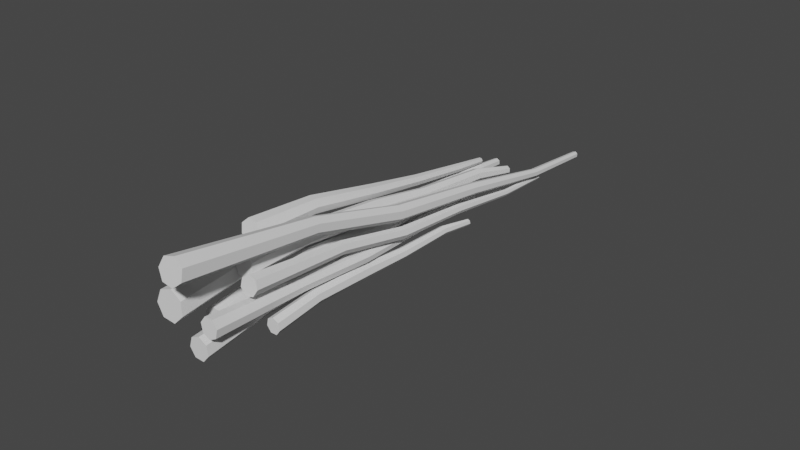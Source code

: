 # Source: SM_CampfireSticks_001.blend  (saved by Blender 2.80.37; exported with 4.5.12 LTS)
import bpy
from mathutils import Matrix  # noqa: F401  (used for matrix-valued properties, if any)

bpy.ops.wm.read_factory_settings(use_empty=True)
scene = bpy.context.scene
scene.name = 'Scene'

# ---- collections
col_collection = bpy.data.collections.new('Collection'); scene.collection.children.link(col_collection)

# ---- materials (node trees are filled in below, after node groups)
mat_stick = bpy.data.materials.new('Stick')
mat_stick.alpha_threshold = 0.0
mat_stick.use_transparent_shadow = False
mat_stick.roughness = 0.5

# ---- node groups
ng_auto_smooth = bpy.data.node_groups.new('Auto Smooth', 'GeometryNodeTree')
_s = ng_auto_smooth.interface.new_socket(name='Geometry', in_out='OUTPUT', socket_type='NodeSocketGeometry')
_s = ng_auto_smooth.interface.new_socket(name='Geometry', in_out='INPUT', socket_type='NodeSocketGeometry')
_s = ng_auto_smooth.interface.new_socket(name='Angle', in_out='INPUT', socket_type='NodeSocketFloat')
_s.subtype = 'ANGLE'
_s.min_value = 0.0
_s.max_value = 3.142
ng_auto_smooth.is_modifier = True
_N = ng_auto_smooth.nodes; _L = ng_auto_smooth.links
n0 = _N.new('NodeGroupOutput'); n0.name = 'Group Output'; n0.location = (480, -100)
n1 = _N.new('NodeGroupInput'); n1.name = 'Group Input'; n1.location = (-420, -300)
n2 = _N.new('NodeGroupInput'); n2.name = 'Group Input.001'; n2.location = (-60, -100)
n3 = _N.new('GeometryNodeSetShadeSmooth'); n3.name = 'Set Shade Smooth'; n3.location = (120, -100)
n3.domain = 'EDGE'
n4 = _N.new('GeometryNodeSetShadeSmooth'); n4.name = 'Set Shade Smooth.001'; n4.location = (300, -100)
n5 = _N.new('GeometryNodeInputMeshEdgeAngle'); n5.name = 'Edge Angle'; n5.location = (-420, -220)
n6 = _N.new('GeometryNodeInputEdgeSmooth'); n6.name = 'Is Edge Smooth'; n6.location = (-60, -160)
n7 = _N.new('GeometryNodeInputShadeSmooth'); n7.name = 'Is Face Smooth'; n7.location = (-240, -340)
n8 = _N.new('FunctionNodeBooleanMath'); n8.name = 'Boolean Math'; n8.location = (-60, -220)
n9 = _N.new('FunctionNodeCompare'); n9.name = 'Compare'; n9.location = (-240, -180)
n9.operation = 'LESS_EQUAL'
_L.new(n5.outputs[0], n9.inputs[0])
_L.new(n4.outputs[0], n0.inputs[0])
_L.new(n1.outputs[1], n9.inputs[1])
_L.new(n9.outputs[0], n8.inputs[0])
_L.new(n7.outputs[0], n8.inputs[1])
_L.new(n2.outputs[0], n3.inputs[0])
_L.new(n6.outputs[0], n3.inputs[1])
_L.new(n3.outputs[0], n4.inputs[0])
_L.new(n8.outputs[0], n3.inputs[2])
n0.is_active_output = True

# ---- material node trees

# ---- world
world_world = bpy.data.worlds.new('World'); scene.world = world_world
world_world.color = (0.05088, 0.05088, 0.05088)
world_world.use_sun_shadow = False
world_world.sun_shadow_jitter_overblur = 0.0

# ---- meshes
me_circle_020 = bpy.data.meshes.new('Circle.020')
me_circle_020.from_pydata([(-0.01143, 1.24, 5.096), (-0.2037, 0.9985, 5.096), (-0.5121, 0.9985, 5.096), (-0.7043, 1.24, 5.096), (-0.6357, 1.54, 5.096), (-0.3579, 1.674, 5.096), (-0.08005, 1.54, 5.096), (-0.5088, 1.577, 1.565), (-0.7003, 1.484, 1.565), (-0.7476, 1.277, 1.565), (-0.6151, 1.111, 1.565), (-0.4025, 1.111, 1.565), (-0.27, 1.277, 1.565), (-0.3173, 1.484, 1.565), (-0.2732, 1.57, -0.9287), (-0.4515, 1.484, -0.9287), (-0.4955, 1.291, -0.9287), (-0.3721, 1.137, -0.9287), (-0.1743, 1.137, -0.9287), (-0.05092, 1.291, -0.9287), (-0.09494, 1.484, -0.9287), (-0.3623, 1.634, -3.56), (-0.5008, 1.567, -3.56), (-0.535, 1.417, -3.56), (-0.4392, 1.297, -3.56), (-0.2855, 1.297, -3.56), (-0.1897, 1.417, -3.56), (-0.2239, 1.567, -3.56), (-0.3329, 1.583, -6.174), (-0.4313, 1.535, -6.174), (-0.4556, 1.429, -6.174), (-0.3875, 1.343, -6.174), (-0.2783, 1.343, -6.174), (-0.2102, 1.429, -6.174), (-0.2345, 1.535, -6.174), (-0.5387, 1.446, -8.406), (-0.6189, 1.407, -8.406), (-0.6388, 1.32, -8.406), (-0.5832, 1.251, -8.406), (-0.4942, 1.251, -8.406), (-0.4387, 1.32, -8.406), (-0.4585, 1.407, -8.406), (-0.3579, 1.319, 5.096), (-0.358, 1.319, 5.096), (-0.358, 1.319, 5.096), (-0.3579, 1.319, 5.096), (-0.3578, 1.319, 5.096), (-0.3578, 1.319, 5.096), (-0.3578, 1.319, 5.096), (-0.5387, 1.343, -8.406), (-2.496, 1.115, 3.82), (-2.524, 0.7818, 3.827), (-2.259, 0.5582, 3.833), (-1.902, 0.6123, 3.833), (-1.722, 0.9034, 3.827), (-1.854, 1.212, 3.82), (-2.198, 1.306, 3.817), (-2.534, 1.347, 1.608), (-2.555, 1.082, 1.614), (-2.345, 0.9047, 1.618), (-2.062, 0.9477, 1.618), (-1.918, 1.179, 1.614), (-2.023, 1.425, 1.608), (-2.297, 1.499, 1.606), (-2.368, 1.151, -1.028), (-2.386, 0.9375, -1.023), (-2.216, 0.794, -1.02), (-1.987, 0.8288, -1.02), (-1.871, 1.016, -1.023), (-1.956, 1.214, -1.028), (-2.177, 1.274, -1.03), (-2.306, 0.8671, -3.341), (-2.32, 0.7012, -3.337), (-2.188, 0.5897, -3.334), (-2.01, 0.6167, -3.334), (-1.92, 0.7618, -3.337), (-1.986, 0.9157, -3.34), (-2.157, 0.9625, -3.342), (-2.238, 0.8418, -5.486), (-2.249, 0.7054, -5.483), (-2.141, 0.6138, -5.48), (-1.995, 0.636, -5.48), (-1.921, 0.7552, -5.482), (-1.975, 0.8818, -5.485), (-2.116, 0.9203, -5.487), (-2.248, 0.6869, -6.974), (-2.256, 0.5908, -6.972), (-2.179, 0.5262, -6.971), (-2.076, 0.5418, -6.971), (-2.024, 0.6259, -6.972), (-2.062, 0.7151, -6.974), (-2.162, 0.7423, -6.975), (-2.137, 0.9271, 3.825), (-2.137, 0.927, 3.825), (-2.137, 0.9269, 3.825), (-2.136, 0.9269, 3.825), (-2.136, 0.927, 3.825), (-2.136, 0.9271, 3.825), (-2.137, 0.9271, 3.825), (-2.144, 0.6327, -6.973), (-0.483, 1.028, 3.477), (-0.2494, 0.9147, 3.459), (-0.2088, 0.6829, 3.456), (-0.3918, 0.5075, 3.471), (-0.6605, 0.5205, 3.493), (-0.8127, 0.7121, 3.505), (-0.7337, 0.9381, 3.498), (-1.116, 0.6144, 1.81), (-0.9798, 0.4425, 1.799), (-0.7386, 0.4308, 1.78), (-0.5745, 0.5882, 1.766), (-0.6109, 0.7961, 1.769), (-0.8205, 0.898, 1.785), (-1.045, 0.8171, 1.804), (-1.2, 0.5317, -0.3942), (-1.061, 0.3563, -0.405), (-0.8148, 0.3444, -0.4246), (-0.6473, 0.505, -0.4384), (-0.6845, 0.7171, -0.4359), (-0.8983, 0.8211, -0.4191), (-1.128, 0.7386, -0.4005), (-1.227, 0.5842, -2.036), (-1.119, 0.4479, -2.044), (-0.928, 0.4387, -2.059), (-0.7979, 0.5634, -2.07), (-0.8268, 0.7281, -2.068), (-0.9929, 0.8089, -2.055), (-1.171, 0.7448, -2.041), (-1.51, 0.673, -3.922), (-1.421, 0.561, -3.929), (-1.264, 0.5534, -3.941), (-1.157, 0.656, -3.95), (-1.18, 0.7914, -3.948), (-1.317, 0.8578, -3.938), (-1.463, 0.8051, -3.926), (-1.45, 0.7969, -5.121), (-1.388, 0.7179, -5.126), (-1.277, 0.7126, -5.135), (-1.202, 0.7848, -5.141), (-1.218, 0.8803, -5.14), (-1.315, 0.9271, -5.133), (-1.418, 0.89, -5.124), (-0.5058, 0.7577, 3.48), (-0.5058, 0.7576, 3.48), (-0.5057, 0.7576, 3.48), (-0.5056, 0.7577, 3.48), (-0.5056, 0.7578, 3.48), (-0.5057, 0.7578, 3.48), (-0.5058, 0.7578, 3.48), (-1.324, 0.8157, -5.132), (-0.8784, 1.866, 7.595), (-1.243, 1.629, 7.593), (-1.644, 1.753, 7.577), (-1.779, 2.143, 7.56), (-1.547, 2.506, 7.553), (-1.122, 2.569, 7.563), (-0.8245, 2.284, 7.581), (-1.188, 2.314, 2.721), (-1.481, 2.271, 2.715), (-1.641, 2.02, 2.719), (-1.548, 1.751, 2.731), (-1.272, 1.666, 2.742), (-1.021, 1.83, 2.743), (-0.9834, 2.118, 2.734), (-0.7609, 2.079, -0.6827), (-1.033, 2.038, -0.6889), (-1.182, 1.805, -0.6848), (-1.096, 1.555, -0.6733), (-0.8386, 1.476, -0.6633), (-0.6047, 1.628, -0.6621), (-0.5702, 1.896, -0.6708), (-0.7154, 2.056, -4.294), (-0.9269, 2.025, -4.298), (-1.043, 1.844, -4.295), (-0.9754, 1.65, -4.286), (-0.7757, 1.588, -4.278), (-0.5941, 1.706, -4.278), (-0.5672, 1.915, -4.284), (-0.5713, 1.839, -7.871), (-0.7217, 1.816, -7.874), (-0.8039, 1.688, -7.872), (-0.7561, 1.549, -7.865), (-0.6142, 1.506, -7.86), (-0.4851, 1.59, -7.859), (-0.466, 1.738, -7.864), (-0.7924, 1.624, -10.93), (-0.9151, 1.606, -10.94), (-0.9821, 1.501, -10.93), (-0.9431, 1.388, -10.93), (-0.8274, 1.353, -10.93), (-0.7221, 1.421, -10.92), (-0.7066, 1.542, -10.93), (-1.291, 2.107, 7.575), (-1.291, 2.107, 7.575), (-1.291, 2.107, 7.575), (-1.291, 2.107, 7.575), (-1.291, 2.107, 7.575), (-1.291, 2.107, 7.575), (-1.291, 2.107, 7.575), (-0.8413, 1.491, -10.93), (-1.527, 0.06797, 6.704), (-1.325, -0.3503, 6.684), (-0.8483, -0.4629, 6.658), (-0.456, -0.1849, 6.644), (-0.4435, 0.2743, 6.654), (-0.8203, 0.5689, 6.68), (-1.303, 0.4771, 6.702), (-1.983, 0.4581, 3.705), (-1.822, 0.1257, 3.689), (-1.444, 0.03628, 3.668), (-1.132, 0.2572, 3.657), (-1.122, 0.6221, 3.665), (-1.421, 0.8562, 3.686), (-1.805, 0.7832, 3.704), (-1.941, 0.478, 0.07538), (-1.811, 0.2096, 0.06259), (-1.506, 0.1374, 0.04537), (-1.254, 0.3158, 0.03668), (-1.246, 0.6104, 0.04307), (-1.488, 0.7994, 0.05972), (-1.797, 0.7405, 0.0741), (-1.926, 0.3105, -3.115), (-1.825, 0.1021, -3.125), (-1.587, 0.04598, -3.138), (-1.392, 0.1845, -3.145), (-1.386, 0.4133, -3.14), (-1.573, 0.56, -3.127), (-1.814, 0.5143, -3.116), (-2.066, 0.4486, -6.052), (-1.984, 0.2772, -6.061), (-1.788, 0.2311, -6.072), (-1.628, 0.345, -6.077), (-1.622, 0.5331, -6.073), (-1.777, 0.6538, -6.062), (-1.974, 0.6162, -6.053), (-2.136, 0.3449, -8.101), (-2.078, 0.2241, -8.107), (-1.94, 0.1916, -8.115), (-1.827, 0.2719, -8.119), (-1.823, 0.4045, -8.116), (-1.932, 0.4896, -8.108), (-2.071, 0.4631, -8.102), (-0.9606, 0.05572, 6.675), (-0.9605, 0.05558, 6.675), (-0.9603, 0.05554, 6.675), (-0.9602, 0.05563, 6.675), (-0.9602, 0.05579, 6.675), (-0.9603, 0.05589, 6.675), (-0.9605, 0.05586, 6.675), (-1.972, 0.3414, -8.11), (-0.6802, 1.231, 4.748), (-0.6949, 0.898, 4.741), (-0.9834, 0.7149, 4.743), (-1.328, 0.8199, 4.752), (-1.47, 1.134, 4.762), (-1.302, 1.421, 4.764), (-0.9503, 1.464, 4.758), (-1.564, 1.563, 2.423), (-1.715, 1.306, 2.42), (-1.588, 1.024, 2.412), (-1.278, 0.9303, 2.404), (-1.019, 1.095, 2.402), (-1.006, 1.394, 2.408), (-1.248, 1.602, 2.417), (-1.661, 1.423, -0.5992), (-1.815, 1.161, -0.6016), (-1.685, 0.8731, -0.6101), (-1.369, 0.777, -0.6184), (-1.105, 0.9446, -0.6202), (-1.091, 1.25, -0.6141), (-1.339, 1.463, -0.6048), (-1.558, 1.346, -2.849), (-1.678, 1.142, -2.851), (-1.577, 0.9187, -2.857), (-1.332, 0.844, -2.864), (-1.127, 0.9742, -2.865), (-1.116, 1.211, -2.861), (-1.308, 1.377, -2.853), (-1.55, 1.558, -5.452), (-1.648, 1.391, -5.454), (-1.566, 1.207, -5.459), (-1.364, 1.146, -5.464), (-1.195, 1.253, -5.466), (-1.187, 1.448, -5.462), (-1.345, 1.584, -5.456), (-1.313, 1.463, -7.092), (-1.383, 1.345, -7.093), (-1.324, 1.215, -7.096), (-1.182, 1.172, -7.1), (-1.063, 1.248, -7.101), (-1.057, 1.385, -7.098), (-1.168, 1.481, -7.094), (-1.059, 1.098, 4.753), (-1.059, 1.098, 4.753), (-1.059, 1.097, 4.753), (-1.058, 1.097, 4.753), (-1.058, 1.097, 4.753), (-1.058, 1.098, 4.753), (-1.058, 1.098, 4.753), (-1.213, 1.33, -7.096), (0.4532, 0.9474, 6.385), (0.6331, 0.7073, 6.371), (0.5337, 0.4464, 6.369), (0.2297, 0.3613, 6.38), (-0.04976, 0.516, 6.396), (-0.09439, 0.7941, 6.405), (0.1295, 0.9861, 6.4), (-0.2411, 0.7302, 2.955), (-0.2104, 0.5386, 2.949), (-0.0177, 0.4319, 2.938), (0.1918, 0.4906, 2.93), (0.2604, 0.6704, 2.932), (0.1364, 0.836, 2.941), (-0.08682, 0.8626, 2.952), (-0.2971, 0.9947, 0.5246), (-0.2685, 0.8163, 0.5188), (-0.08912, 0.717, 0.5083), (0.1059, 0.7716, 0.5011), (0.1697, 0.939, 0.5026), (0.05428, 1.093, 0.5116), (-0.1535, 1.118, 0.5214), (-0.5355, 1.011, -2.039), (-0.5133, 0.8721, -2.043), (-0.374, 0.795, -2.051), (-0.2226, 0.8374, -2.057), (-0.173, 0.9674, -2.056), (-0.2627, 1.087, -2.049), (-0.424, 1.106, -2.041), (-0.6196, 1.089, -4.59), (-0.6038, 0.991, -4.593), (-0.5048, 0.9362, -4.599), (-0.3972, 0.9663, -4.603), (-0.362, 1.059, -4.602), (-0.4257, 1.144, -4.597), (-0.5403, 1.157, -4.592), (-0.6727, 0.9316, -6.775), (-0.6598, 0.8513, -6.778), (-0.5791, 0.8066, -6.782), (-0.4913, 0.8312, -6.786), (-0.4626, 0.9065, -6.785), (-0.5145, 0.9759, -6.781), (-0.608, 0.9871, -6.777), (0.262, 0.6798, 6.386), (0.2621, 0.6798, 6.386), (0.2621, 0.6797, 6.386), (0.2623, 0.6797, 6.386), (0.2623, 0.6798, 6.386), (0.2622, 0.6799, 6.386), (0.2621, 0.6799, 6.386), (-0.5697, 0.8986, -6.781), (-0.7304, -0.8617, 5.08), (-0.4909, -1.1, 5.045), (-0.1417, -1.075, 5.022), (0.05425, -0.8056, 5.028), (-0.05059, -0.4945, 5.059), (-0.3773, -0.376, 5.091), (-0.6799, -0.5394, 5.1), (-1.179, -0.5335, 2.968), (-0.9888, -0.7229, 2.941), (-0.7113, -0.7031, 2.922), (-0.5555, -0.4889, 2.927), (-0.6388, -0.2416, 2.951), (-0.8985, -0.1475, 2.977), (-1.139, -0.2774, 2.984), (-1.21, -0.3171, 0.3914), (-1.056, -0.47, 0.3691), (-0.8318, -0.454, 0.3543), (-0.7061, -0.2811, 0.3581), (-0.7734, -0.08148, 0.3776), (-0.983, -0.005474, 0.3981), (-1.177, -0.1103, 0.4043), (-1.205, -0.2559, -1.883), (-1.086, -0.3746, -1.9), (-0.9117, -0.3622, -1.912), (-0.8141, -0.2279, -1.909), (-0.8663, -0.0729, -1.894), (-1.029, -0.01388, -1.878), (-1.18, -0.0953, -1.873), (-1.378, -0.03498, -3.963), (-1.28, -0.1326, -3.977), (-1.137, -0.1224, -3.986), (-1.056, -0.01201, -3.984), (-1.099, 0.1154, -3.972), (-1.233, 0.164, -3.958), (-1.357, 0.09702, -3.954), (-1.43, -0.009627, -5.423), (-1.36, -0.07848, -5.433), (-1.26, -0.07127, -5.44), (-1.203, 0.006567, -5.438), (-1.233, 0.09642, -5.429), (-1.328, 0.1306, -5.42), (-1.415, 0.08343, -5.417), (-0.3454, -0.7504, 5.061), (-0.3453, -0.7504, 5.061), (-0.3452, -0.7504, 5.061), (-0.3451, -0.7503, 5.061), (-0.3451, -0.7502, 5.061), (-0.3452, -0.7502, 5.061), (-0.3453, -0.7503, 5.061), (-1.318, 0.02252, -5.429), (1.079, 0.4008, 4.211), (1.109, 0.1659, 4.188), (0.9284, 0.007407, 4.187), (0.6739, 0.04459, 4.209), (0.5369, 0.2495, 4.238), (0.6207, 0.4678, 4.251), (0.8622, 0.5351, 4.239), (0.3096, 0.6718, 2.607), (0.2345, 0.4759, 2.595), (0.3573, 0.292, 2.569), (0.5857, 0.2586, 2.549), (0.7477, 0.4009, 2.55), (0.7212, 0.6116, 2.571), (0.5263, 0.7322, 2.596), (0.1165, 0.7323, 0.459), (0.0398, 0.5325, 0.4467), (0.1652, 0.3449, 0.4206), (0.3982, 0.3109, 0.4002), (0.5634, 0.456, 0.401), (0.5364, 0.671, 0.4223), (0.3376, 0.794, 0.4481), (0.09206, 0.8147, -1.143), (0.03248, 0.6595, -1.153), (0.1298, 0.5139, -1.173), (0.3108, 0.4874, -1.189), (0.4391, 0.6001, -1.188), (0.4182, 0.7671, -1.172), (0.2637, 0.8626, -1.152), (-0.05024, 1.11, -2.977), (-0.09923, 0.9829, -2.985), (-0.01919, 0.8631, -3.002), (0.1296, 0.8414, -3.015), (0.2351, 0.934, -3.014), (0.2179, 1.071, -3.0), (0.09088, 1.15, -2.984), (0.05058, 1.16, -4.151), (0.01605, 1.07, -4.157), (0.07247, 0.9855, -4.169), (0.1774, 0.9702, -4.178), (0.2517, 1.036, -4.178), (0.2396, 1.132, -4.168), (0.1501, 1.188, -4.156), (0.83, 0.2674, 4.218), (0.83, 0.2673, 4.218), (0.83, 0.2672, 4.218), (0.8301, 0.2672, 4.218), (0.8302, 0.2673, 4.218), (0.8302, 0.2674, 4.218), (0.8301, 0.2674, 4.218), (0.1368, 1.077, -4.165), (0.8764, -0.07057, 6.296), (0.8933, -0.4059, 6.27), (0.622, -0.6144, 6.279), (0.2667, -0.539, 6.315), (0.09501, -0.2365, 6.352), (0.2362, 0.06527, 6.362), (0.584, 0.1391, 6.337), (-0.2396, 0.3222, 4.033), (-0.3663, 0.05143, 4.025), (-0.2122, -0.22, 3.992), (0.1065, -0.2876, 3.959), (0.35, -0.1006, 3.951), (0.3349, 0.2003, 3.974), (0.07245, 0.3885, 4.011), (-0.5807, 0.3485, 0.9942), (-0.71, 0.07224, 0.9857), (-0.5528, -0.2047, 0.952), (-0.2276, -0.2737, 0.9185), (0.02085, -0.08283, 0.9105), (0.005374, 0.2242, 0.934), (-0.2623, 0.4161, 0.9712), (-0.6623, 0.4104, -1.277), (-0.7627, 0.1958, -1.284), (-0.6406, -0.01921, -1.31), (-0.3881, -0.0728, -1.336), (-0.1952, 0.0754, -1.342), (-0.2072, 0.3138, -1.324), (-0.4151, 0.4629, -1.295), (-0.8967, 0.7757, -3.881), (-0.9792, 0.5993, -3.887), (-0.8789, 0.4225, -3.908), (-0.6712, 0.3785, -3.929), (-0.5126, 0.5003, -3.934), (-0.5225, 0.6963, -3.92), (-0.6934, 0.8189, -3.896), (-0.7898, 0.7953, -5.548), (-0.8479, 0.671, -5.552), (-0.7772, 0.5463, -5.568), (-0.6308, 0.5153, -5.583), (-0.519, 0.6012, -5.586), (-0.526, 0.7394, -5.576), (-0.6465, 0.8258, -5.559), (0.5104, -0.2373, 6.316), (0.5104, -0.2374, 6.316), (0.5104, -0.2375, 6.316), (0.5106, -0.2376, 6.316), (0.5107, -0.2375, 6.316), (0.5107, -0.2374, 6.316), (0.5106, -0.2373, 6.316), (-0.6767, 0.6706, -5.567)], [], [(5, 6, 13, 7), (0, 1, 11, 12), (2, 3, 9, 10), (4, 5, 7, 8), (6, 0, 12, 13), (1, 2, 10, 11), (3, 4, 8, 9), (7, 13, 20, 14), (12, 11, 18, 19), (10, 9, 16, 17), (8, 7, 14, 15), (13, 12, 19, 20), (11, 10, 17, 18), (9, 8, 15, 16), (20, 19, 26, 27), (18, 17, 24, 25), (16, 15, 22, 23), (14, 20, 27, 21), (19, 18, 25, 26), (17, 16, 23, 24), (15, 14, 21, 22), (26, 25, 32, 33), (24, 23, 30, 31), (22, 21, 28, 29), (27, 26, 33, 34), (25, 24, 31, 32), (23, 22, 29, 30), (21, 27, 34, 28), (30, 29, 36, 37), (28, 34, 41, 35), (33, 32, 39, 40), (31, 30, 37, 38), (29, 28, 35, 36), (34, 33, 40, 41), (32, 31, 38, 39), (6, 5, 42, 48), (1, 0, 47, 46), (3, 2, 45, 44), (5, 4, 43, 42), (0, 6, 48, 47), (2, 1, 46, 45), (4, 3, 44, 43), (41, 40, 49), (39, 38, 49), (37, 36, 49), (35, 41, 49), (40, 39, 49), (38, 37, 49), (36, 35, 49), (50, 56, 63, 57), (55, 54, 61, 62), (53, 52, 59, 60), (51, 50, 57, 58), (56, 55, 62, 63), (54, 53, 60, 61), (52, 51, 58, 59), (57, 63, 70, 64), (62, 61, 68, 69), (60, 59, 66, 67), (58, 57, 64, 65), (63, 62, 69, 70), (61, 60, 67, 68), (59, 58, 65, 66), (70, 69, 76, 77), (68, 67, 74, 75), (66, 65, 72, 73), (64, 70, 77, 71), (69, 68, 75, 76), (67, 66, 73, 74), (65, 64, 71, 72), (76, 75, 82, 83), (74, 73, 80, 81), (72, 71, 78, 79), (77, 76, 83, 84), (75, 74, 81, 82), (73, 72, 79, 80), (71, 77, 84, 78), (80, 79, 86, 87), (78, 84, 91, 85), (83, 82, 89, 90), (81, 80, 87, 88), (79, 78, 85, 86), (84, 83, 90, 91), (82, 81, 88, 89), (56, 50, 92, 98), (54, 55, 97, 96), (52, 53, 95, 94), (50, 51, 93, 92), (55, 56, 98, 97), (53, 54, 96, 95), (51, 52, 94, 93), (91, 90, 99), (89, 88, 99), (87, 86, 99), (85, 91, 99), (90, 89, 99), (88, 87, 99), (86, 85, 99), (105, 106, 113, 107), (100, 101, 111, 112), (102, 103, 109, 110), (104, 105, 107, 108), (106, 100, 112, 113), (101, 102, 110, 111), (103, 104, 108, 109), (107, 113, 120, 114), (112, 111, 118, 119), (110, 109, 116, 117), (108, 107, 114, 115), (113, 112, 119, 120), (111, 110, 117, 118), (109, 108, 115, 116), (120, 119, 126, 127), (118, 117, 124, 125), (116, 115, 122, 123), (114, 120, 127, 121), (119, 118, 125, 126), (117, 116, 123, 124), (115, 114, 121, 122), (126, 125, 132, 133), (124, 123, 130, 131), (122, 121, 128, 129), (127, 126, 133, 134), (125, 124, 131, 132), (123, 122, 129, 130), (121, 127, 134, 128), (130, 129, 136, 137), (128, 134, 141, 135), (133, 132, 139, 140), (131, 130, 137, 138), (129, 128, 135, 136), (134, 133, 140, 141), (132, 131, 138, 139), (106, 105, 142, 148), (101, 100, 147, 146), (103, 102, 145, 144), (105, 104, 143, 142), (100, 106, 148, 147), (102, 101, 146, 145), (104, 103, 144, 143), (141, 140, 149), (139, 138, 149), (137, 136, 149), (135, 141, 149), (140, 139, 149), (138, 137, 149), (136, 135, 149), (155, 156, 163, 157), (150, 151, 161, 162), (152, 153, 159, 160), (154, 155, 157, 158), (156, 150, 162, 163), (151, 152, 160, 161), (153, 154, 158, 159), (157, 163, 170, 164), (162, 161, 168, 169), (160, 159, 166, 167), (158, 157, 164, 165), (163, 162, 169, 170), (161, 160, 167, 168), (159, 158, 165, 166), (170, 169, 176, 177), (168, 167, 174, 175), (166, 165, 172, 173), (164, 170, 177, 171), (169, 168, 175, 176), (167, 166, 173, 174), (165, 164, 171, 172), (176, 175, 182, 183), (174, 173, 180, 181), (172, 171, 178, 179), (177, 176, 183, 184), (175, 174, 181, 182), (173, 172, 179, 180), (171, 177, 184, 178), (180, 179, 186, 187), (178, 184, 191, 185), (183, 182, 189, 190), (181, 180, 187, 188), (179, 178, 185, 186), (184, 183, 190, 191), (182, 181, 188, 189), (156, 155, 192, 198), (151, 150, 197, 196), (153, 152, 195, 194), (155, 154, 193, 192), (150, 156, 198, 197), (152, 151, 196, 195), (154, 153, 194, 193), (191, 190, 199), (189, 188, 199), (187, 186, 199), (185, 191, 199), (190, 189, 199), (188, 187, 199), (186, 185, 199), (200, 206, 213, 207), (205, 204, 211, 212), (203, 202, 209, 210), (201, 200, 207, 208), (206, 205, 212, 213), (204, 203, 210, 211), (202, 201, 208, 209), (207, 213, 220, 214), (212, 211, 218, 219), (210, 209, 216, 217), (208, 207, 214, 215), (213, 212, 219, 220), (211, 210, 217, 218), (209, 208, 215, 216), (220, 219, 226, 227), (218, 217, 224, 225), (216, 215, 222, 223), (214, 220, 227, 221), (219, 218, 225, 226), (217, 216, 223, 224), (215, 214, 221, 222), (226, 225, 232, 233), (224, 223, 230, 231), (222, 221, 228, 229), (227, 226, 233, 234), (225, 224, 231, 232), (223, 222, 229, 230), (221, 227, 234, 228), (230, 229, 236, 237), (228, 234, 241, 235), (233, 232, 239, 240), (231, 230, 237, 238), (229, 228, 235, 236), (234, 233, 240, 241), (232, 231, 238, 239), (206, 200, 242, 248), (204, 205, 247, 246), (202, 203, 245, 244), (200, 201, 243, 242), (205, 206, 248, 247), (203, 204, 246, 245), (201, 202, 244, 243), (241, 240, 249), (239, 238, 249), (237, 236, 249), (235, 241, 249), (240, 239, 249), (238, 237, 249), (236, 235, 249), (255, 256, 263, 257), (250, 251, 261, 262), (252, 253, 259, 260), (254, 255, 257, 258), (256, 250, 262, 263), (251, 252, 260, 261), (253, 254, 258, 259), (257, 263, 270, 264), (262, 261, 268, 269), (260, 259, 266, 267), (258, 257, 264, 265), (263, 262, 269, 270), (261, 260, 267, 268), (259, 258, 265, 266), (270, 269, 276, 277), (268, 267, 274, 275), (266, 265, 272, 273), (264, 270, 277, 271), (269, 268, 275, 276), (267, 266, 273, 274), (265, 264, 271, 272), (276, 275, 282, 283), (274, 273, 280, 281), (272, 271, 278, 279), (277, 276, 283, 284), (275, 274, 281, 282), (273, 272, 279, 280), (271, 277, 284, 278), (280, 279, 286, 287), (278, 284, 291, 285), (283, 282, 289, 290), (281, 280, 287, 288), (279, 278, 285, 286), (284, 283, 290, 291), (282, 281, 288, 289), (256, 255, 292, 298), (251, 250, 297, 296), (253, 252, 295, 294), (255, 254, 293, 292), (250, 256, 298, 297), (252, 251, 296, 295), (254, 253, 294, 293), (291, 290, 299), (289, 288, 299), (287, 286, 299), (285, 291, 299), (290, 289, 299), (288, 287, 299), (286, 285, 299), (305, 306, 313, 307), (300, 301, 311, 312), (302, 303, 309, 310), (304, 305, 307, 308), (306, 300, 312, 313), (301, 302, 310, 311), (303, 304, 308, 309), (307, 313, 320, 314), (312, 311, 318, 319), (310, 309, 316, 317), (308, 307, 314, 315), (313, 312, 319, 320), (311, 310, 317, 318), (309, 308, 315, 316), (320, 319, 326, 327), (318, 317, 324, 325), (316, 315, 322, 323), (314, 320, 327, 321), (319, 318, 325, 326), (317, 316, 323, 324), (315, 314, 321, 322), (326, 325, 332, 333), (324, 323, 330, 331), (322, 321, 328, 329), (327, 326, 333, 334), (325, 324, 331, 332), (323, 322, 329, 330), (321, 327, 334, 328), (330, 329, 336, 337), (328, 334, 341, 335), (333, 332, 339, 340), (331, 330, 337, 338), (329, 328, 335, 336), (334, 333, 340, 341), (332, 331, 338, 339), (306, 305, 342, 348), (301, 300, 347, 346), (303, 302, 345, 344), (305, 304, 343, 342), (300, 306, 348, 347), (302, 301, 346, 345), (304, 303, 344, 343), (341, 340, 349), (339, 338, 349), (337, 336, 349), (335, 341, 349), (340, 339, 349), (338, 337, 349), (336, 335, 349), (350, 356, 363, 357), (355, 354, 361, 362), (353, 352, 359, 360), (351, 350, 357, 358), (356, 355, 362, 363), (354, 353, 360, 361), (352, 351, 358, 359), (357, 363, 370, 364), (362, 361, 368, 369), (360, 359, 366, 367), (358, 357, 364, 365), (363, 362, 369, 370), (361, 360, 367, 368), (359, 358, 365, 366), (370, 369, 376, 377), (368, 367, 374, 375), (366, 365, 372, 373), (364, 370, 377, 371), (369, 368, 375, 376), (367, 366, 373, 374), (365, 364, 371, 372), (376, 375, 382, 383), (374, 373, 380, 381), (372, 371, 378, 379), (377, 376, 383, 384), (375, 374, 381, 382), (373, 372, 379, 380), (371, 377, 384, 378), (380, 379, 386, 387), (378, 384, 391, 385), (383, 382, 389, 390), (381, 380, 387, 388), (379, 378, 385, 386), (384, 383, 390, 391), (382, 381, 388, 389), (356, 350, 392, 398), (354, 355, 397, 396), (352, 353, 395, 394), (350, 351, 393, 392), (355, 356, 398, 397), (353, 354, 396, 395), (351, 352, 394, 393), (391, 390, 399), (389, 388, 399), (387, 386, 399), (385, 391, 399), (390, 389, 399), (388, 387, 399), (386, 385, 399), (405, 406, 413, 407), (400, 401, 411, 412), (402, 403, 409, 410), (404, 405, 407, 408), (406, 400, 412, 413), (401, 402, 410, 411), (403, 404, 408, 409), (407, 413, 420, 414), (412, 411, 418, 419), (410, 409, 416, 417), (408, 407, 414, 415), (413, 412, 419, 420), (411, 410, 417, 418), (409, 408, 415, 416), (420, 419, 426, 427), (418, 417, 424, 425), (416, 415, 422, 423), (414, 420, 427, 421), (419, 418, 425, 426), (417, 416, 423, 424), (415, 414, 421, 422), (426, 425, 432, 433), (424, 423, 430, 431), (422, 421, 428, 429), (427, 426, 433, 434), (425, 424, 431, 432), (423, 422, 429, 430), (421, 427, 434, 428), (430, 429, 436, 437), (428, 434, 441, 435), (433, 432, 439, 440), (431, 430, 437, 438), (429, 428, 435, 436), (434, 433, 440, 441), (432, 431, 438, 439), (406, 405, 442, 448), (401, 400, 447, 446), (403, 402, 445, 444), (405, 404, 443, 442), (400, 406, 448, 447), (402, 401, 446, 445), (404, 403, 444, 443), (441, 440, 449), (439, 438, 449), (437, 436, 449), (435, 441, 449), (440, 439, 449), (438, 437, 449), (436, 435, 449), (455, 456, 463, 457), (450, 451, 461, 462), (452, 453, 459, 460), (454, 455, 457, 458), (456, 450, 462, 463), (451, 452, 460, 461), (453, 454, 458, 459), (457, 463, 470, 464), (462, 461, 468, 469), (460, 459, 466, 467), (458, 457, 464, 465), (463, 462, 469, 470), (461, 460, 467, 468), (459, 458, 465, 466), (470, 469, 476, 477), (468, 467, 474, 475), (466, 465, 472, 473), (464, 470, 477, 471), (469, 468, 475, 476), (467, 466, 473, 474), (465, 464, 471, 472), (476, 475, 482, 483), (474, 473, 480, 481), (472, 471, 478, 479), (477, 476, 483, 484), (475, 474, 481, 482), (473, 472, 479, 480), (471, 477, 484, 478), (480, 479, 486, 487), (478, 484, 491, 485), (483, 482, 489, 490), (481, 480, 487, 488), (479, 478, 485, 486), (484, 483, 490, 491), (482, 481, 488, 489), (456, 455, 492, 498), (451, 450, 497, 496), (453, 452, 495, 494), (455, 454, 493, 492), (450, 456, 498, 497), (452, 451, 496, 495), (454, 453, 494, 493), (491, 490, 499), (489, 488, 499), (487, 486, 499), (485, 491, 499), (490, 489, 499), (488, 487, 499), (486, 485, 499)])
me_circle_020.polygons.foreach_set('use_smooth', [True] * 490)
_k = set([(0, 1), (0, 6), (0, 12), (1, 2), (1, 11), (2, 3), (2, 10), (3, 4), (3, 9), (4, 5), (4, 8), (5, 6), (5, 7), (6, 13), (7, 14), (8, 15), (9, 16), (10, 17), (11, 18), (12, 19), (13, 20), (14, 21), (15, 22), (16, 23), (17, 24), (18, 25), (19, 26), (20, 27), (21, 28), (22, 29), (23, 30), (24, 31), (25, 32), (26, 33), (27, 34), (28, 35), (29, 36), (30, 37), (31, 38), (32, 39), (33, 40), (34, 41), (35, 36), (35, 41), (36, 37), (37, 38), (38, 39), (39, 40), (40, 41), (50, 51), (50, 56), (50, 57), (51, 52), (51, 58), (52, 53), (52, 59), (53, 54), (53, 60), (54, 55), (54, 61), (55, 56), (55, 62), (56, 63), (57, 64), (58, 65), (59, 66), (60, 67), (61, 68), (62, 69), (63, 70), (64, 71), (65, 72), (66, 73), (67, 74), (68, 75), (69, 76), (70, 77), (71, 78), (72, 79), (73, 80), (74, 81), (75, 82), (76, 83), (77, 84), (78, 85), (79, 86), (80, 87), (81, 88), (82, 89), (83, 90), (84, 91), (85, 86), (85, 91), (86, 87), (87, 88), (88, 89), (89, 90), (90, 91), (100, 101), (100, 106), (100, 112), (101, 102), (101, 111), (102, 103), (102, 110), (103, 104), (103, 109), (104, 105), (104, 108), (105, 106), (105, 107), (106, 113), (107, 114), (108, 115), (109, 116), (110, 117), (111, 118), (112, 119), (113, 120), (114, 121), (115, 122), (116, 123), (117, 124), (118, 125), (119, 126), (120, 127), (121, 128), (122, 129), (123, 130), (124, 131), (125, 132), (126, 133), (127, 134), (128, 135), (129, 136), (130, 137), (131, 138), (132, 139), (133, 140), (134, 141), (135, 136), (135, 141), (136, 137), (137, 138), (138, 139), (139, 140), (140, 141), (150, 151), (150, 156), (150, 162), (151, 152), (151, 161), (152, 153), (152, 160), (153, 154), (153, 159), (154, 155), (154, 158), (155, 156), (155, 157), (156, 163), (157, 164), (158, 165), (159, 166), (160, 167), (161, 168), (162, 169), (163, 170), (164, 171), (165, 172), (166, 173), (167, 174), (168, 175), (169, 176), (170, 177), (171, 178), (172, 179), (173, 180), (174, 181), (175, 182), (176, 183), (177, 184), (178, 185), (179, 186), (180, 187), (181, 188), (182, 189), (183, 190), (184, 191), (185, 186), (185, 191), (186, 187), (187, 188), (188, 189), (189, 190), (190, 191), (200, 201), (200, 206), (200, 207), (201, 202), (201, 208), (202, 203), (202, 209), (203, 204), (203, 210), (204, 205), (204, 211), (205, 206), (205, 212), (206, 213), (207, 214), (208, 215), (209, 216), (210, 217), (211, 218), (212, 219), (213, 220), (214, 221), (215, 222), (216, 223), (217, 224), (218, 225), (219, 226), (220, 227), (221, 228), (222, 229), (223, 230), (224, 231), (225, 232), (226, 233), (227, 234), (228, 235), (229, 236), (230, 237), (231, 238), (232, 239), (233, 240), (234, 241), (235, 236), (235, 241), (236, 237), (237, 238), (238, 239), (239, 240), (240, 241), (250, 251), (250, 256), (250, 262), (251, 252), (251, 261), (252, 253), (252, 260), (253, 254), (253, 259), (254, 255), (254, 258), (255, 256), (255, 257), (256, 263), (257, 264), (258, 265), (259, 266), (260, 267), (261, 268), (262, 269), (263, 270), (264, 271), (265, 272), (266, 273), (267, 274), (268, 275), (269, 276), (270, 277), (271, 278), (272, 279), (273, 280), (274, 281), (275, 282), (276, 283), (277, 284), (278, 285), (279, 286), (280, 287), (281, 288), (282, 289), (283, 290), (284, 291), (285, 286), (285, 291), (286, 287), (287, 288), (288, 289), (289, 290), (290, 291), (300, 301), (300, 306), (300, 312), (301, 302), (301, 311), (302, 303), (302, 310), (303, 304), (303, 309), (304, 305), (304, 308), (305, 306), (305, 307), (306, 313), (307, 314), (308, 315), (309, 316), (310, 317), (311, 318), (312, 319), (313, 320), (314, 321), (315, 322), (316, 323), (317, 324), (318, 325), (319, 326), (320, 327), (321, 328), (322, 329), (323, 330), (324, 331), (325, 332), (326, 333), (327, 334), (328, 335), (329, 336), (330, 337), (331, 338), (332, 339), (333, 340), (334, 341), (335, 336), (335, 341), (336, 337), (337, 338), (338, 339), (339, 340), (340, 341), (350, 351), (350, 356), (350, 357), (351, 352), (351, 358), (352, 353), (352, 359), (353, 354), (353, 360), (354, 355), (354, 361), (355, 356), (355, 362), (356, 363), (357, 364), (358, 365), (359, 366), (360, 367), (361, 368), (362, 369), (363, 370), (364, 371), (365, 372), (366, 373), (367, 374), (368, 375), (369, 376), (370, 377), (371, 378), (372, 379), (373, 380), (374, 381), (375, 382), (376, 383), (377, 384), (378, 385), (379, 386), (380, 387), (381, 388), (382, 389), (383, 390), (384, 391), (385, 386), (385, 391), (386, 387), (387, 388), (388, 389), (389, 390), (390, 391), (400, 401), (400, 406), (400, 412), (401, 402), (401, 411), (402, 403), (402, 410), (403, 404), (403, 409), (404, 405), (404, 408), (405, 406), (405, 407), (406, 413), (407, 414), (408, 415), (409, 416), (410, 417), (411, 418), (412, 419), (413, 420), (414, 421), (415, 422), (416, 423), (417, 424), (418, 425), (419, 426), (420, 427), (421, 428), (422, 429), (423, 430), (424, 431), (425, 432), (426, 433), (427, 434), (428, 435), (429, 436), (430, 437), (431, 438), (432, 439), (433, 440), (434, 441), (435, 436), (435, 441), (436, 437), (437, 438), (438, 439), (439, 440), (440, 441), (450, 451), (450, 456), (450, 462), (451, 452), (451, 461), (452, 453), (452, 460), (453, 454), (453, 459), (454, 455), (454, 458), (455, 456), (455, 457), (456, 463), (457, 464), (458, 465), (459, 466), (460, 467), (461, 468), (462, 469), (463, 470), (464, 471), (465, 472), (466, 473), (467, 474), (468, 475), (469, 476), (470, 477), (471, 478), (472, 479), (473, 480), (474, 481), (475, 482), (476, 483), (477, 484), (478, 485), (479, 486), (480, 487), (481, 488), (482, 489), (483, 490), (484, 491), (485, 486), (485, 491), (486, 487), (487, 488), (488, 489), (489, 490), (490, 491)])
me_circle_020.attributes.new('sharp_edge', 'BOOLEAN', 'EDGE').data.foreach_set('value', [ (min(e.vertices), max(e.vertices)) in _k for e in me_circle_020.edges])
me_circle_020.materials.append(mat_stick)
me_circle_020.use_remesh_preserve_volume = False
me_circle_020.use_remesh_preserve_attributes = False
me_circle_020.use_mirror_vertex_groups = False
me_circle_020.update()

# ---- objects
ob_stick_01_006 = bpy.data.objects.new('Stick_01.006', me_circle_020)

# ---- transforms, parenting, visibility, modifiers, constraints
ob_stick_01_006.location = (0.0, 0.0, 0.0)
ob_stick_01_006.rotation_euler = (1.392, 0.7476, -0.1292)
ob_stick_01_006.scale = (0.03002, 0.03271, 0.03508)
ob_stick_01_006.lineart.crease_threshold = 0.0
_m = ob_stick_01_006.modifiers.new('Auto Smooth', 'NODES')
_m.node_group = ng_auto_smooth
_gi = [s.identifier for s in ng_auto_smooth.interface.items_tree if s.item_type == 'SOCKET' and s.in_out == 'INPUT']
_m[_gi[1]] = 3.142  # Angle

# ---- collection membership
col_collection.objects.link(ob_stick_01_006)

# ---- scene / render settings (as saved in the file)
scene.frame_start = 1; scene.frame_end = 250; scene.frame_set(1)
scene.render.engine = 'BLENDER_EEVEE_NEXT'
scene.render.motion_blur_shutter = 1.0
scene.cycles.use_denoising = False
scene.cycles.samples = 128
scene.cycles.sampling_pattern = 'TABULATED_SOBOL'
scene.cycles.use_adaptive_sampling = False
scene.cycles.use_light_tree = False
scene.view_settings.view_transform = 'Filmic'
bpy.context.view_layer.update()

# ---- added for rendering (the .blend has no active camera and no usable light): camera, sun
cam_auto = bpy.data.cameras.new('AutoCamera')
cam_auto.lens = 50.0
cam_auto.sensor_width = 36.0
cam_auto.clip_end = 1000.0
ob_auto_camera = bpy.data.objects.new('AutoCamera', cam_auto)
scene.collection.objects.link(ob_auto_camera)
ob_auto_camera.location = (0.675632, -0.747112, 0.564073)
ob_auto_camera.rotation_euler = (1.09748, -7.21219e-08, 0.694738)
scene.camera = ob_auto_camera
light_auto_sun = bpy.data.lights.new('AutoSun', 'SUN')
light_auto_sun.energy = 3.0
light_auto_sun.angle = 0.0523599
ob_auto_sun = bpy.data.objects.new('AutoSun', light_auto_sun)
scene.collection.objects.link(ob_auto_sun)
ob_auto_sun.rotation_euler = (0.872665, 0.174533, 0.523599)
bpy.context.view_layer.update()
